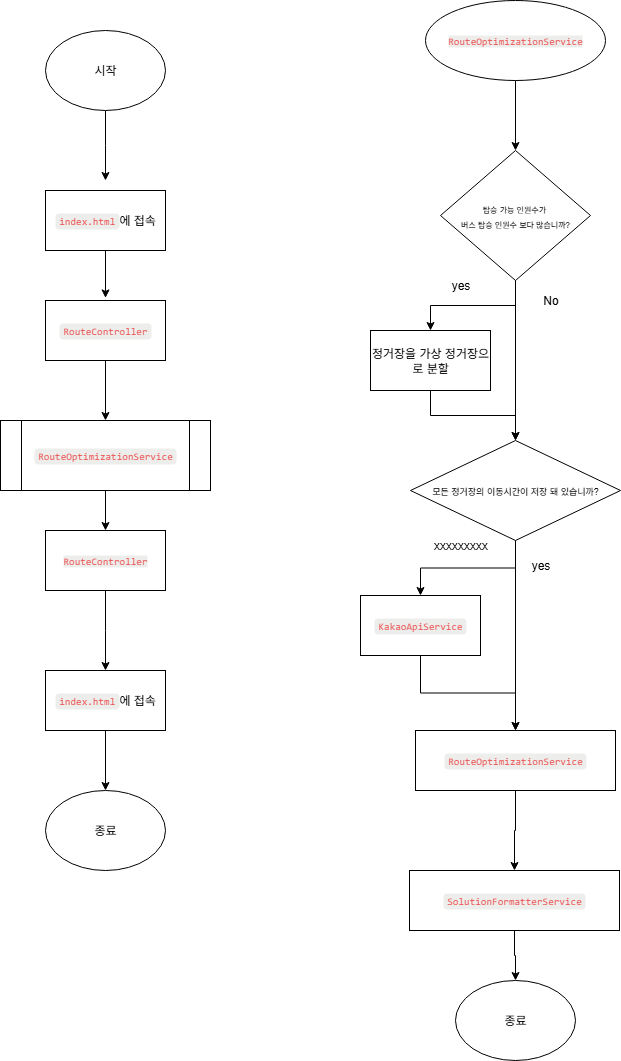

The diagram above was exported from draw.io. Its source (the exported page's mxGraphModel, read from the mxfile embedded in the PNG):
<mxGraphModel dx="1188" dy="648" grid="0" gridSize="10" guides="1" tooltips="1" connect="1" arrows="1" fold="1" page="1" pageScale="1" pageWidth="827" pageHeight="1169" math="0" shadow="0">
  <root>
    <mxCell id="0" />
    <mxCell id="1" parent="0" />
    <mxCell id="8MP67tSkK2P-iHsPzXEY-1" value="&lt;div style=&quot;display:inline-block&quot; class=&quot;notion-inline-code-container&quot;&gt;&lt;span class=&quot;notion-enable-hover&quot; spellcheck=&quot;false&quot; data-token-index=&quot;0&quot; style=&quot;font-family:&amp;quot;SFMono-Regular&amp;quot;, Menlo, Consolas, &amp;quot;PT Mono&amp;quot;, &amp;quot;Liberation Mono&amp;quot;, Courier, monospace;line-height:normal;background:rgba(135,131,120,.15);color:#EB5757;border-radius:4px;font-size:85%;padding:0.2em 0.4em;position:relative;bottom:0.065em&quot;&gt;index.html&lt;/span&gt;&lt;/div&gt;에 접속" style="rounded=0;whiteSpace=wrap;html=1;" parent="1" vertex="1">
      <mxGeometry x="125" y="230" width="120" height="60" as="geometry" />
    </mxCell>
    <mxCell id="8MP67tSkK2P-iHsPzXEY-10" style="edgeStyle=orthogonalEdgeStyle;rounded=0;orthogonalLoop=1;jettySize=auto;html=1;entryX=0.5;entryY=0;entryDx=0;entryDy=0;" parent="1" source="8MP67tSkK2P-iHsPzXEY-3" target="8MP67tSkK2P-iHsPzXEY-5" edge="1">
      <mxGeometry relative="1" as="geometry" />
    </mxCell>
    <mxCell id="8MP67tSkK2P-iHsPzXEY-3" value="&lt;div style=&quot;display:inline-block&quot; class=&quot;notion-inline-code-container&quot;&gt;&lt;span class=&quot;notion-enable-hover&quot; spellcheck=&quot;false&quot; data-token-index=&quot;0&quot; style=&quot;font-family:&amp;quot;SFMono-Regular&amp;quot;, Menlo, Consolas, &amp;quot;PT Mono&amp;quot;, &amp;quot;Liberation Mono&amp;quot;, Courier, monospace;line-height:normal;background:rgba(135,131,120,.15);color:#EB5757;border-radius:4px;font-size:85%;padding:0.2em 0.4em;position:relative;bottom:0.065em&quot;&gt;RouteController&lt;/span&gt;&lt;/div&gt;" style="rounded=0;whiteSpace=wrap;html=1;" parent="1" vertex="1">
      <mxGeometry x="125" y="340" width="120" height="60" as="geometry" />
    </mxCell>
    <mxCell id="8MP67tSkK2P-iHsPzXEY-13" style="edgeStyle=orthogonalEdgeStyle;rounded=0;orthogonalLoop=1;jettySize=auto;html=1;" parent="1" source="8MP67tSkK2P-iHsPzXEY-5" target="8MP67tSkK2P-iHsPzXEY-14" edge="1">
      <mxGeometry relative="1" as="geometry">
        <mxPoint x="185" y="600" as="targetPoint" />
      </mxGeometry>
    </mxCell>
    <mxCell id="8MP67tSkK2P-iHsPzXEY-5" value="&lt;div style=&quot;display:inline-block&quot; class=&quot;notion-inline-code-container&quot;&gt;&lt;span class=&quot;notion-enable-hover&quot; spellcheck=&quot;false&quot; data-token-index=&quot;0&quot; style=&quot;font-family:&amp;quot;SFMono-Regular&amp;quot;, Menlo, Consolas, &amp;quot;PT Mono&amp;quot;, &amp;quot;Liberation Mono&amp;quot;, Courier, monospace;line-height:normal;background:rgba(135,131,120,.15);color:#EB5757;border-radius:4px;font-size:85%;padding:0.2em 0.4em;position:relative;bottom:0.065em&quot;&gt;RouteOptimizationService&lt;/span&gt;&lt;/div&gt;" style="shape=process;whiteSpace=wrap;html=1;backgroundOutline=1;" parent="1" vertex="1">
      <mxGeometry x="80" y="460" width="210" height="70" as="geometry" />
    </mxCell>
    <mxCell id="8MP67tSkK2P-iHsPzXEY-6" style="edgeStyle=orthogonalEdgeStyle;rounded=0;orthogonalLoop=1;jettySize=auto;html=1;entryX=0.5;entryY=-0.043;entryDx=0;entryDy=0;entryPerimeter=0;" parent="1" source="8MP67tSkK2P-iHsPzXEY-1" target="8MP67tSkK2P-iHsPzXEY-3" edge="1">
      <mxGeometry relative="1" as="geometry" />
    </mxCell>
    <mxCell id="8MP67tSkK2P-iHsPzXEY-12" style="edgeStyle=orthogonalEdgeStyle;rounded=0;orthogonalLoop=1;jettySize=auto;html=1;" parent="1" source="8MP67tSkK2P-iHsPzXEY-11" edge="1">
      <mxGeometry relative="1" as="geometry">
        <mxPoint x="185" y="220" as="targetPoint" />
      </mxGeometry>
    </mxCell>
    <mxCell id="8MP67tSkK2P-iHsPzXEY-11" value="시작" style="ellipse;whiteSpace=wrap;html=1;" parent="1" vertex="1">
      <mxGeometry x="125" y="70" width="120" height="80" as="geometry" />
    </mxCell>
    <mxCell id="8MP67tSkK2P-iHsPzXEY-15" style="edgeStyle=orthogonalEdgeStyle;rounded=0;orthogonalLoop=1;jettySize=auto;html=1;" parent="1" source="8MP67tSkK2P-iHsPzXEY-14" edge="1">
      <mxGeometry relative="1" as="geometry">
        <mxPoint x="185" y="710" as="targetPoint" />
      </mxGeometry>
    </mxCell>
    <mxCell id="8MP67tSkK2P-iHsPzXEY-14" value="&lt;span style=&quot;color: rgb(235, 87, 87); font-family: SFMono-Regular, Menlo, Consolas, &amp;quot;PT Mono&amp;quot;, &amp;quot;Liberation Mono&amp;quot;, Courier, monospace; font-size: 10.2px; background-color: rgba(135, 131, 120, 0.15);&quot;&gt;RouteController&lt;/span&gt;" style="rounded=0;whiteSpace=wrap;html=1;" parent="1" vertex="1">
      <mxGeometry x="125" y="570" width="120" height="60" as="geometry" />
    </mxCell>
    <mxCell id="8MP67tSkK2P-iHsPzXEY-17" style="edgeStyle=orthogonalEdgeStyle;rounded=0;orthogonalLoop=1;jettySize=auto;html=1;" parent="1" source="8MP67tSkK2P-iHsPzXEY-16" target="8MP67tSkK2P-iHsPzXEY-18" edge="1">
      <mxGeometry relative="1" as="geometry">
        <mxPoint x="185" y="820" as="targetPoint" />
      </mxGeometry>
    </mxCell>
    <mxCell id="8MP67tSkK2P-iHsPzXEY-16" value="&lt;div style=&quot;display:inline-block&quot; class=&quot;notion-inline-code-container&quot;&gt;&lt;span class=&quot;notion-enable-hover&quot; spellcheck=&quot;false&quot; data-token-index=&quot;0&quot; style=&quot;font-family:&amp;quot;SFMono-Regular&amp;quot;, Menlo, Consolas, &amp;quot;PT Mono&amp;quot;, &amp;quot;Liberation Mono&amp;quot;, Courier, monospace;line-height:normal;background:rgba(135,131,120,.15);color:#EB5757;border-radius:4px;font-size:85%;padding:0.2em 0.4em;position:relative;bottom:0.065em&quot;&gt;index.html&lt;/span&gt;&lt;/div&gt;에 접속" style="rounded=0;whiteSpace=wrap;html=1;" parent="1" vertex="1">
      <mxGeometry x="125" y="710" width="120" height="60" as="geometry" />
    </mxCell>
    <mxCell id="8MP67tSkK2P-iHsPzXEY-18" value="종료" style="ellipse;whiteSpace=wrap;html=1;" parent="1" vertex="1">
      <mxGeometry x="125" y="830" width="120" height="80" as="geometry" />
    </mxCell>
    <mxCell id="8MP67tSkK2P-iHsPzXEY-39" style="edgeStyle=orthogonalEdgeStyle;rounded=0;orthogonalLoop=1;jettySize=auto;html=1;entryX=0.5;entryY=0;entryDx=0;entryDy=0;" parent="1" source="8MP67tSkK2P-iHsPzXEY-21" target="8MP67tSkK2P-iHsPzXEY-25" edge="1">
      <mxGeometry relative="1" as="geometry" />
    </mxCell>
    <mxCell id="8MP67tSkK2P-iHsPzXEY-40" style="edgeStyle=orthogonalEdgeStyle;rounded=0;orthogonalLoop=1;jettySize=auto;html=1;" parent="1" source="8MP67tSkK2P-iHsPzXEY-21" target="8MP67tSkK2P-iHsPzXEY-34" edge="1">
      <mxGeometry relative="1" as="geometry">
        <mxPoint x="595" y="450" as="targetPoint" />
      </mxGeometry>
    </mxCell>
    <mxCell id="8MP67tSkK2P-iHsPzXEY-21" value="&lt;font style=&quot;font-size: 8px;&quot;&gt;탑승 가능 인원수가&amp;nbsp;&lt;/font&gt;&lt;div&gt;&lt;font style=&quot;font-size: 8px;&quot;&gt;버스 탑승 인원수 보다 많습니까?&lt;/font&gt;&lt;/div&gt;" style="rhombus;whiteSpace=wrap;html=1;" parent="1" vertex="1">
      <mxGeometry x="520" y="190" width="150" height="130" as="geometry" />
    </mxCell>
    <mxCell id="8MP67tSkK2P-iHsPzXEY-50" style="edgeStyle=orthogonalEdgeStyle;rounded=0;orthogonalLoop=1;jettySize=auto;html=1;" parent="1" source="8MP67tSkK2P-iHsPzXEY-25" target="8MP67tSkK2P-iHsPzXEY-34" edge="1">
      <mxGeometry relative="1" as="geometry" />
    </mxCell>
    <mxCell id="8MP67tSkK2P-iHsPzXEY-25" value="정거장을 가상 정거장으로 분할" style="rounded=0;whiteSpace=wrap;html=1;" parent="1" vertex="1">
      <mxGeometry x="450" y="370" width="120" height="60" as="geometry" />
    </mxCell>
    <mxCell id="8MP67tSkK2P-iHsPzXEY-42" style="edgeStyle=orthogonalEdgeStyle;rounded=0;orthogonalLoop=1;jettySize=auto;html=1;" parent="1" source="8MP67tSkK2P-iHsPzXEY-34" target="8MP67tSkK2P-iHsPzXEY-36" edge="1">
      <mxGeometry relative="1" as="geometry" />
    </mxCell>
    <mxCell id="8MP67tSkK2P-iHsPzXEY-43" style="edgeStyle=orthogonalEdgeStyle;rounded=0;orthogonalLoop=1;jettySize=auto;html=1;" parent="1" source="8MP67tSkK2P-iHsPzXEY-34" target="8MP67tSkK2P-iHsPzXEY-37" edge="1">
      <mxGeometry relative="1" as="geometry" />
    </mxCell>
    <mxCell id="8MP67tSkK2P-iHsPzXEY-34" value="&lt;font style=&quot;font-size: 9px;&quot;&gt;모든 정거장의 이동시간이 저장 돼 있습니까?&lt;/font&gt;" style="rhombus;whiteSpace=wrap;html=1;" parent="1" vertex="1">
      <mxGeometry x="490" y="480" width="210" height="100" as="geometry" />
    </mxCell>
    <mxCell id="8MP67tSkK2P-iHsPzXEY-44" style="edgeStyle=orthogonalEdgeStyle;rounded=0;orthogonalLoop=1;jettySize=auto;html=1;" parent="1" source="8MP67tSkK2P-iHsPzXEY-36" target="8MP67tSkK2P-iHsPzXEY-37" edge="1">
      <mxGeometry relative="1" as="geometry" />
    </mxCell>
    <mxCell id="8MP67tSkK2P-iHsPzXEY-36" value="&lt;div style=&quot;display:inline-block&quot; class=&quot;notion-inline-code-container&quot;&gt;&lt;span class=&quot;notion-enable-hover&quot; spellcheck=&quot;false&quot; data-token-index=&quot;0&quot; style=&quot;font-family:&amp;quot;SFMono-Regular&amp;quot;, Menlo, Consolas, &amp;quot;PT Mono&amp;quot;, &amp;quot;Liberation Mono&amp;quot;, Courier, monospace;line-height:normal;background:rgba(135,131,120,.15);color:#EB5757;border-radius:4px;font-size:85%;padding:0.2em 0.4em;position:relative;bottom:0.065em&quot;&gt;KakaoApiService&lt;/span&gt;&lt;/div&gt;" style="rounded=0;whiteSpace=wrap;html=1;" parent="1" vertex="1">
      <mxGeometry x="440" y="635" width="120" height="60" as="geometry" />
    </mxCell>
    <mxCell id="8MP67tSkK2P-iHsPzXEY-47" style="edgeStyle=orthogonalEdgeStyle;rounded=0;orthogonalLoop=1;jettySize=auto;html=1;entryX=0.5;entryY=0;entryDx=0;entryDy=0;" parent="1" source="8MP67tSkK2P-iHsPzXEY-37" target="8MP67tSkK2P-iHsPzXEY-38" edge="1">
      <mxGeometry relative="1" as="geometry" />
    </mxCell>
    <mxCell id="8MP67tSkK2P-iHsPzXEY-37" value="&lt;div style=&quot;display:inline-block&quot; class=&quot;notion-inline-code-container&quot;&gt;&lt;span class=&quot;notion-enable-hover&quot; spellcheck=&quot;false&quot; data-token-index=&quot;0&quot; style=&quot;font-family:&amp;quot;SFMono-Regular&amp;quot;, Menlo, Consolas, &amp;quot;PT Mono&amp;quot;, &amp;quot;Liberation Mono&amp;quot;, Courier, monospace;line-height:normal;background:rgba(135,131,120,.15);color:#EB5757;border-radius:4px;font-size:85%;padding:0.2em 0.4em;position:relative;bottom:0.065em&quot;&gt;RouteOptimizationService&lt;/span&gt;&lt;/div&gt;" style="rounded=0;whiteSpace=wrap;html=1;" parent="1" vertex="1">
      <mxGeometry x="495" y="770" width="200" height="60" as="geometry" />
    </mxCell>
    <mxCell id="8MP67tSkK2P-iHsPzXEY-74" style="edgeStyle=orthogonalEdgeStyle;rounded=0;orthogonalLoop=1;jettySize=auto;html=1;" parent="1" source="8MP67tSkK2P-iHsPzXEY-38" target="8MP67tSkK2P-iHsPzXEY-73" edge="1">
      <mxGeometry relative="1" as="geometry" />
    </mxCell>
    <mxCell id="8MP67tSkK2P-iHsPzXEY-38" value="&lt;div style=&quot;display:inline-block&quot; class=&quot;notion-inline-code-container&quot;&gt;&lt;span class=&quot;notion-enable-hover&quot; spellcheck=&quot;false&quot; data-token-index=&quot;0&quot; style=&quot;font-family:&amp;quot;SFMono-Regular&amp;quot;, Menlo, Consolas, &amp;quot;PT Mono&amp;quot;, &amp;quot;Liberation Mono&amp;quot;, Courier, monospace;line-height:normal;background:rgba(135,131,120,.15);color:#EB5757;border-radius:4px;font-size:85%;padding:0.2em 0.4em;position:relative;bottom:0.065em&quot;&gt;SolutionFormatterService&lt;/span&gt;&lt;/div&gt;" style="rounded=0;whiteSpace=wrap;html=1;" parent="1" vertex="1">
      <mxGeometry x="489" y="910" width="210" height="60" as="geometry" />
    </mxCell>
    <mxCell id="8MP67tSkK2P-iHsPzXEY-48" value="yes" style="text;html=1;align=center;verticalAlign=middle;resizable=0;points=[];autosize=1;strokeColor=none;fillColor=none;" parent="1" vertex="1">
      <mxGeometry x="520" y="310" width="40" height="30" as="geometry" />
    </mxCell>
    <mxCell id="8MP67tSkK2P-iHsPzXEY-49" value="No" style="text;html=1;align=center;verticalAlign=middle;resizable=0;points=[];autosize=1;strokeColor=none;fillColor=none;" parent="1" vertex="1">
      <mxGeometry x="610" y="325" width="40" height="30" as="geometry" />
    </mxCell>
    <mxCell id="8MP67tSkK2P-iHsPzXEY-51" value="xxxxxxxxx" style="text;html=1;align=center;verticalAlign=middle;resizable=0;points=[];autosize=1;strokeColor=none;fillColor=none;" parent="1" vertex="1">
      <mxGeometry x="500" y="570" width="80" height="30" as="geometry" />
    </mxCell>
    <mxCell id="8MP67tSkK2P-iHsPzXEY-52" value="yes" style="text;html=1;align=center;verticalAlign=middle;resizable=0;points=[];autosize=1;strokeColor=none;fillColor=none;" parent="1" vertex="1">
      <mxGeometry x="600" y="590" width="40" height="30" as="geometry" />
    </mxCell>
    <mxCell id="8MP67tSkK2P-iHsPzXEY-72" style="edgeStyle=orthogonalEdgeStyle;rounded=0;orthogonalLoop=1;jettySize=auto;html=1;entryX=0.5;entryY=0;entryDx=0;entryDy=0;" parent="1" source="8MP67tSkK2P-iHsPzXEY-71" target="8MP67tSkK2P-iHsPzXEY-21" edge="1">
      <mxGeometry relative="1" as="geometry" />
    </mxCell>
    <mxCell id="8MP67tSkK2P-iHsPzXEY-71" value="&lt;span style=&quot;color: rgb(235, 87, 87); font-family: SFMono-Regular, Menlo, Consolas, &amp;quot;PT Mono&amp;quot;, &amp;quot;Liberation Mono&amp;quot;, Courier, monospace; font-size: 10.2px; background-color: rgba(135, 131, 120, 0.15);&quot;&gt;RouteOptimizationService&lt;/span&gt;" style="ellipse;whiteSpace=wrap;html=1;" parent="1" vertex="1">
      <mxGeometry x="505" y="40" width="180" height="80" as="geometry" />
    </mxCell>
    <mxCell id="8MP67tSkK2P-iHsPzXEY-73" value="종료" style="ellipse;whiteSpace=wrap;html=1;" parent="1" vertex="1">
      <mxGeometry x="535" y="1020" width="120" height="80" as="geometry" />
    </mxCell>
  </root>
</mxGraphModel>